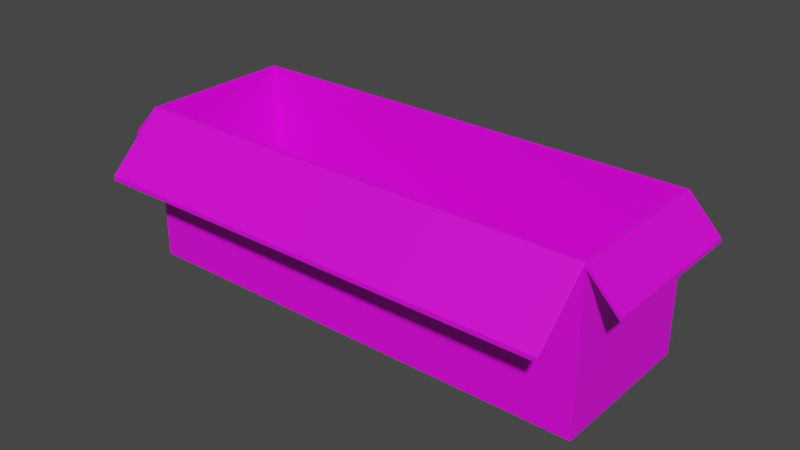 # Source: Box_40x120.blend  (saved by Blender 3.4.6; exported with 4.5.12 LTS)
import bpy
from mathutils import Matrix  # noqa: F401  (used for matrix-valued properties, if any)

bpy.ops.wm.read_factory_settings(use_empty=True)
scene = bpy.context.scene
scene.name = 'Scene'

# ---- collections
col_collection = bpy.data.collections.new('Collection'); scene.collection.children.link(col_collection)

# ---- images (referenced by path relative to the original .blend; pixels are not part of the script)
import os
ASSET_DIR = os.environ.get("B2B_ASSET_DIR", "")  # directory of the original .blend (textures are referenced by path, not embedded)
HERE = os.path.dirname(os.path.abspath(__file__))  # packed textures are extracted next to this script under _unpacked/

def load_image(name, relpath, width, height, colorspace="sRGB"):
    """Load a texture the original file referenced (path relative to the .blend, or extracted next to this script)."""
    p = next((c for c in (os.path.join(HERE, relpath), os.path.join(ASSET_DIR, relpath)) if relpath and os.path.exists(c)), "")
    if p:
        img = bpy.data.images.load(p, check_existing=True)
        img.name = name
    else:  # same state as the original file: an image datablock whose file is absent (Cycles renders it pink)
        img = bpy.data.images.new(name, width, height)
        img.source = "FILE"
        img.filepath = "//" + (relpath or name)
    img.colorspace_settings.name = colorspace
    return img
img_mastercolor_png = load_image('MasterColor.png', 'MasterColor.png', 1024, 1024, 'sRGB')

# ---- materials (node trees are filled in below, after node groups)
mat_material = bpy.data.materials.new('Material')
mat_material.alpha_threshold = 0.0
mat_material.use_transparent_shadow = False
mat_material.roughness = 0.5
mat_material.line_color = (0.0, 0.0, 0.0, 1.0)

# ---- material node trees
mat_material.use_nodes = True; mat_material.node_tree.nodes.clear()
_N = mat_material.node_tree.nodes; _L = mat_material.node_tree.links
n0 = _N.new('ShaderNodeOutputMaterial'); n0.name = 'Material Output'; n0.location = (300, 300)
n1 = _N.new('ShaderNodeBsdfPrincipled'); n1.name = 'Principled BSDF'; n1.location = (10, 300)
n1.distribution = 'GGX'
n1.subsurface_method = 'RANDOM_WALK_SKIN'
n1.inputs[3].default_value = 1.45
n1.inputs[27].default_value = (0.0, 0.0, 0.0, 1.0)
n1.inputs[28].default_value = 1.0
n2 = _N.new('ShaderNodeTexImage'); n2.name = 'Image Texture'; n2.location = (-374, 172)
n2.image = img_mastercolor_png
_L.new(n1.outputs[0], n0.inputs[0])
_L.new(n2.outputs[0], n1.inputs[0])
n0.is_active_output = True

# ---- world
world_world = bpy.data.worlds.new('World'); scene.world = world_world
world_world.use_nodes = True; world_world.node_tree.nodes.clear()
_N = world_world.node_tree.nodes; _L = world_world.node_tree.links
n0 = _N.new('ShaderNodeOutputWorld'); n0.name = 'World Output'; n0.location = (300, 300)
n1 = _N.new('ShaderNodeBackground'); n1.name = 'Background'; n1.location = (10, 300)
n1.inputs[0].default_value = (0.05088, 0.05088, 0.05088, 1.0)
_L.new(n1.outputs[0], n0.inputs[0])
n0.is_active_output = True
world_world.color = (0.05088, 0.05088, 0.05088)
world_world.use_sun_shadow = False
world_world.sun_shadow_jitter_overblur = 0.0

# ---- meshes
me_cube = bpy.data.meshes.new('Cube')
me_cube.from_pydata([(0.5904, 0.1904, 0.4), (0.5904, 0.1904, 0.006903), (0.5904, -0.1904, 0.4), (0.5904, -0.1904, 0.006903), (-0.5904, 0.1904, 0.4), (-0.5904, 0.1904, 0.006903), (-0.5904, -0.1904, 0.4), (-0.5904, -0.1904, 0.006903), (0.6, -0.2, 0.4), (-0.6, -0.2, 0.4), (0.6, 0.2, 0.4), (-0.6, 0.2, 0.4), (-0.5904, -0.1904, 0.01533), (0.5904, -0.1904, 0.01533), (0.5904, 0.1904, 0.01533), (-0.5904, 0.1904, 0.01533), (-0.5047, 0.1904, 0.006903), (-0.5047, -0.1904, 0.006903), (0.5047, -0.1904, 0.006903), (0.5047, 0.1904, 0.006903), (0.5047, -0.1904, 0.01533), (0.5047, 0.1904, 0.01533), (-0.5047, 0.1904, 0.01533), (-0.5047, -0.1904, 0.01533), (0.6, 0.2, 0.389), (-0.6, -0.2, 0.389), (0.6, -0.2, 0.389), (-0.6, 0.2, 0.389), (-0.682, -0.2, 0.3043), (-0.682, -0.2, 0.3153), (0.682, 0.2, 0.3153), (0.682, -0.2, 0.3153), (-0.682, 0.2, 0.3153), (0.682, 0.2, 0.3043), (0.682, -0.2, 0.3043), (-0.682, 0.2, 0.3043), (-0.6, -0.34, 0.2561), (-0.6, -0.34, 0.2671), (0.6, -0.34, 0.2671), (0.6, -0.34, 0.2561), (-0.6, 0.34, 0.2671), (0.6, 0.34, 0.2671), (0.6, 0.34, 0.2561), (-0.6, 0.34, 0.2561), (-0.6, 0.2, 4.232e-07), (-0.6, -0.2, 4.232e-07), (0.6, 0.2, 4.232e-07), (0.6, -0.2, 4.232e-07), (-0.5904, 0.1904, 4.232e-07), (-0.5904, -0.1904, 4.232e-07), (0.5904, 0.1904, 4.232e-07), (0.5904, -0.1904, 4.232e-07), (0.5904, 0.003437, 0.006903), (-0.5904, 0.003437, 0.006903), (0.5904, 0.003437, 4.232e-07), (-0.5904, 0.003437, 4.232e-07), (-0.5904, -0.003437, 0.006903), (0.5904, -0.003437, 0.006903), (-0.5904, -0.003437, 4.232e-07), (0.5904, -0.003437, 4.232e-07)], [], [(3, 13, 20, 18), (9, 25, 36, 37), (27, 25, 28, 35), (12, 13, 3, 7), (9, 11, 32, 29), (24, 27, 43, 42), (5, 7, 49, 48), (3, 51, 59, 57), (2, 6, 9, 8), (0, 2, 8, 10), (6, 4, 11, 9), (4, 0, 10, 11), (24, 46, 44, 27), (14, 15, 5, 1), (5, 15, 22, 16), (4, 6, 12, 15), (0, 4, 15, 14), (6, 2, 13, 12), (2, 0, 14, 13), (20, 21, 19, 18), (22, 23, 17, 16), (15, 12, 23, 22), (7, 5, 16, 17), (12, 7, 17, 23), (1, 3, 18, 19), (14, 1, 19, 21), (13, 14, 21, 20), (45, 47, 26, 25), (24, 26, 47, 46), (28, 29, 32, 35), (33, 30, 31, 34), (10, 8, 31, 30), (8, 26, 34, 31), (25, 9, 29, 28), (24, 10, 30, 33), (26, 24, 33, 34), (11, 27, 35, 32), (39, 38, 37, 36), (26, 8, 38, 39), (25, 26, 39, 36), (8, 9, 37, 38), (43, 40, 41, 42), (10, 24, 42, 41), (11, 10, 41, 40), (27, 11, 40, 43), (48, 49, 45, 44), (50, 48, 44, 46), (49, 51, 47, 45), (51, 50, 46, 47), (3, 1, 50, 51), (5, 48, 55, 53), (52, 53, 55, 54), (50, 1, 52, 54), (1, 5, 53, 52), (48, 50, 54, 55), (56, 57, 59, 58), (7, 3, 57, 56), (51, 49, 58, 59), (49, 7, 56, 58), (45, 25, 27, 44)])
_uv = me_cube.uv_layers.new(name='UVMap')
_uv.uv.foreach_set('vector', [0.6185, 0.6105, 0.6186, 0.6105, 0.6186, 0.6105, 0.6185, 0.6105, 0.627, 0.6191, 0.6268, 0.6191, 0.6268, 0.6191, 0.627, 0.6191, 0.6268, 0.594, 0.6268, 0.5857, 0.6268, 0.5857, 0.6268, 0.594, 0.611, 0.6105, 0.6186, 0.6105, 0.6185, 0.6105, 0.6105, 0.6105, 0.6354, 0.6107, 0.6354, 0.6024, 0.6354, 0.6024, 0.6354, 0.6107, 0.6268, 0.6024, 0.6268, 0.594, 0.6268, 0.594, 0.6268, 0.6024, 0.6105, 0.6026, 0.6105, 0.6105, 0.6105, 0.6105, 0.6105, 0.6026, 0.6185, 0.6105, 0.6185, 0.6105, 0.6185, 0.6105, 0.6185, 0.6105, 0.6272, 0.6105, 0.6352, 0.6105, 0.6354, 0.6107, 0.627, 0.6107, 0.6272, 0.6026, 0.6272, 0.6105, 0.627, 0.6107, 0.627, 0.6024, 0.6352, 0.6105, 0.6352, 0.6026, 0.6354, 0.6024, 0.6354, 0.6107, 0.6352, 0.6026, 0.6272, 0.6026, 0.627, 0.6024, 0.6354, 0.6024, 0.6268, 0.6024, 0.6187, 0.6024, 0.6187, 0.594, 0.6268, 0.594, 0.6186, 0.6026, 0.611, 0.6026, 0.6105, 0.6026, 0.6185, 0.6026, 0.6105, 0.6026, 0.611, 0.6026, 0.611, 0.6026, 0.6105, 0.6026, 0.6352, 0.6026, 0.6352, 0.6105, 0.611, 0.6105, 0.611, 0.6026, 0.6272, 0.6026, 0.6352, 0.6026, 0.611, 0.6026, 0.6186, 0.6026, 0.6352, 0.6105, 0.6272, 0.6105, 0.6186, 0.6105, 0.611, 0.6105, 0.6272, 0.6105, 0.6272, 0.6026, 0.6186, 0.6026, 0.6186, 0.6105, 0.6186, 0.6105, 0.6186, 0.6026, 0.6185, 0.6026, 0.6185, 0.6105, 0.611, 0.6026, 0.611, 0.6105, 0.6105, 0.6105, 0.6105, 0.6026, 0.611, 0.6026, 0.611, 0.6105, 0.611, 0.6105, 0.611, 0.6026, 0.6105, 0.6105, 0.6105, 0.6026, 0.6105, 0.6026, 0.6105, 0.6105, 0.611, 0.6105, 0.6105, 0.6105, 0.6105, 0.6105, 0.611, 0.6105, 0.6185, 0.6026, 0.6185, 0.6105, 0.6185, 0.6105, 0.6185, 0.6026, 0.6186, 0.6026, 0.6185, 0.6026, 0.6185, 0.6026, 0.6186, 0.6026, 0.6186, 0.6105, 0.6186, 0.6026, 0.6186, 0.6026, 0.6186, 0.6105, 0.6187, 0.6191, 0.6187, 0.6107, 0.6268, 0.6107, 0.6268, 0.6191, 0.6268, 0.6024, 0.6268, 0.6107, 0.6187, 0.6107, 0.6187, 0.6024, 0.6268, 0.5857, 0.6275, 0.5857, 0.627, 0.594, 0.6268, 0.594, 0.6268, 0.6024, 0.627, 0.6024, 0.627, 0.6107, 0.6268, 0.6107, 0.627, 0.6024, 0.627, 0.6107, 0.627, 0.6107, 0.627, 0.6024, 0.627, 0.6107, 0.6268, 0.6107, 0.6268, 0.6107, 0.627, 0.6107, 0.6268, 0.6191, 0.627, 0.6191, 0.627, 0.6191, 0.6268, 0.6191, 0.6268, 0.6024, 0.627, 0.6024, 0.627, 0.6024, 0.6268, 0.6024, 0.6268, 0.6107, 0.6268, 0.6024, 0.6268, 0.6024, 0.6268, 0.6107, 0.627, 0.594, 0.6268, 0.594, 0.6268, 0.594, 0.627, 0.594, 0.6268, 0.6107, 0.627, 0.6107, 0.627, 0.6191, 0.6268, 0.6191, 0.6268, 0.6107, 0.627, 0.6107, 0.627, 0.6107, 0.6268, 0.6107, 0.6268, 0.6191, 0.6268, 0.6107, 0.6268, 0.6107, 0.6268, 0.6191, 0.627, 0.6107, 0.6354, 0.6107, 0.6354, 0.6107, 0.627, 0.6107, 0.6268, 0.594, 0.627, 0.594, 0.627, 0.6024, 0.6268, 0.6024, 0.627, 0.6024, 0.6268, 0.6024, 0.6268, 0.6024, 0.627, 0.6024, 0.6354, 0.6024, 0.627, 0.6024, 0.627, 0.6024, 0.6354, 0.6024, 0.6268, 0.594, 0.627, 0.594, 0.627, 0.594, 0.6268, 0.594, 0.6105, 0.6026, 0.6105, 0.6105, 0.6103, 0.6107, 0.6103, 0.6024, 0.6185, 0.6026, 0.6105, 0.6026, 0.6103, 0.6024, 0.6187, 0.6024, 0.6105, 0.6105, 0.6185, 0.6105, 0.6187, 0.6107, 0.6103, 0.6107, 0.6185, 0.6105, 0.6185, 0.6026, 0.6187, 0.6024, 0.6187, 0.6107, 0.6185, 0.6105, 0.6185, 0.6026, 0.6185, 0.6026, 0.6185, 0.6105, 0.6105, 0.6026, 0.6105, 0.6026, 0.6105, 0.6026, 0.6105, 0.6026, 0.6185, 0.6026, 0.6105, 0.6026, 0.6105, 0.6026, 0.6185, 0.6026, 0.6185, 0.6026, 0.6185, 0.6026, 0.6185, 0.6026, 0.6185, 0.6026, 0.6185, 0.6026, 0.6105, 0.6026, 0.6105, 0.6026, 0.6185, 0.6026, 0.6105, 0.6026, 0.6185, 0.6026, 0.6185, 0.6026, 0.6105, 0.6026, 0.6105, 0.6105, 0.6185, 0.6105, 0.6185, 0.6105, 0.6105, 0.6105, 0.6105, 0.6105, 0.6185, 0.6105, 0.6185, 0.6105, 0.6105, 0.6105, 0.6185, 0.6105, 0.6105, 0.6105, 0.6105, 0.6105, 0.6185, 0.6105, 0.6105, 0.6105, 0.6105, 0.6105, 0.6105, 0.6105, 0.6105, 0.6105, 0.6187, 0.5857, 0.6268, 0.5857, 0.6268, 0.594, 0.6187, 0.594])
me_cube.materials.append(mat_material)
me_cube.use_mirror_vertex_groups = False
me_cube.update()

# ---- objects
ob_cube = bpy.data.objects.new('Cube', me_cube)

# ---- transforms, parenting, visibility, modifiers, constraints
ob_cube.location = (0.0, 0.0, 0.0)
ob_cube.lock_rotations_4d = False
ob_cube.empty_display_type = 'ARROWS'
ob_cube.lineart.crease_threshold = 0.0

# ---- collection membership
col_collection.objects.link(ob_cube)

# ---- scene / render settings (as saved in the file)
scene.frame_start = 1; scene.frame_end = 250; scene.frame_set(1)
scene.render.engine = 'BLENDER_EEVEE_NEXT'
scene.cycles.sampling_pattern = 'TABULATED_SOBOL'
scene.cycles.use_light_tree = False
scene.view_settings.view_transform = 'Filmic'
bpy.context.view_layer.update()

# ---- added for rendering (the .blend has no active camera and no usable light): camera, sun
cam_auto = bpy.data.cameras.new('AutoCamera')
cam_auto.lens = 50.0
cam_auto.sensor_width = 36.0
cam_auto.clip_end = 1000.0
ob_auto_camera = bpy.data.objects.new('AutoCamera', cam_auto)
scene.collection.objects.link(ob_auto_camera)
ob_auto_camera.location = (1.45792, -1.7495, 1.36634)
ob_auto_camera.rotation_euler = (1.09748, -7.21219e-08, 0.694738)
scene.camera = ob_auto_camera
light_auto_sun = bpy.data.lights.new('AutoSun', 'SUN')
light_auto_sun.energy = 3.0
light_auto_sun.angle = 0.0523599
ob_auto_sun = bpy.data.objects.new('AutoSun', light_auto_sun)
scene.collection.objects.link(ob_auto_sun)
ob_auto_sun.rotation_euler = (0.872665, 0.174533, 0.523599)
bpy.context.view_layer.update()
